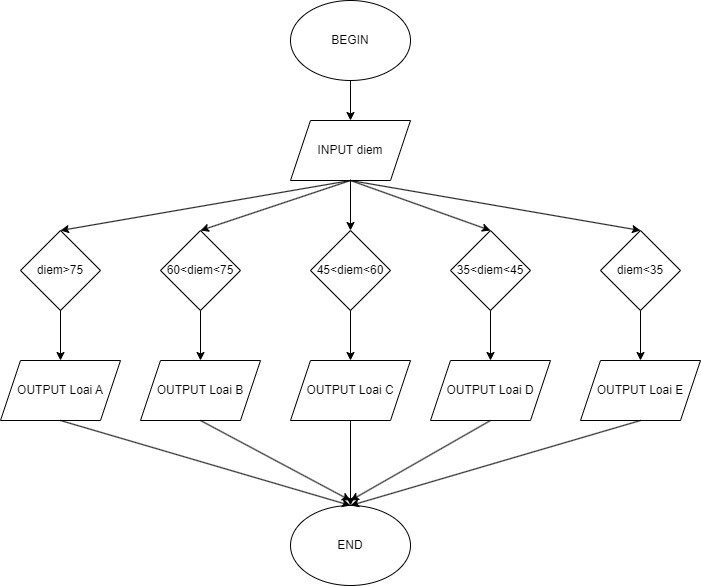

The diagram above was exported from draw.io. Its source (the exported page's mxGraphModel, read from the mxfile embedded in the PNG):
<mxGraphModel dx="1264" dy="604" grid="1" gridSize="10" guides="1" tooltips="1" connect="1" arrows="1" fold="1" page="1" pageScale="1" pageWidth="827" pageHeight="1169" math="0" shadow="0">
  <root>
    <mxCell id="WIyWlLk6GJQsqaUBKTNV-0" />
    <mxCell id="WIyWlLk6GJQsqaUBKTNV-1" parent="WIyWlLk6GJQsqaUBKTNV-0" />
    <mxCell id="Z2EodEzRpvkbwEz24x_t-14" value="" style="edgeStyle=orthogonalEdgeStyle;rounded=0;orthogonalLoop=1;jettySize=auto;html=1;" edge="1" parent="WIyWlLk6GJQsqaUBKTNV-1" source="Z2EodEzRpvkbwEz24x_t-0" target="Z2EodEzRpvkbwEz24x_t-1">
      <mxGeometry relative="1" as="geometry" />
    </mxCell>
    <mxCell id="Z2EodEzRpvkbwEz24x_t-0" value="BEGIN" style="ellipse;whiteSpace=wrap;html=1;" vertex="1" parent="WIyWlLk6GJQsqaUBKTNV-1">
      <mxGeometry x="340" y="80" width="120" height="80" as="geometry" />
    </mxCell>
    <mxCell id="Z2EodEzRpvkbwEz24x_t-15" value="" style="edgeStyle=orthogonalEdgeStyle;rounded=0;orthogonalLoop=1;jettySize=auto;html=1;" edge="1" parent="WIyWlLk6GJQsqaUBKTNV-1" source="Z2EodEzRpvkbwEz24x_t-1" target="Z2EodEzRpvkbwEz24x_t-4">
      <mxGeometry relative="1" as="geometry" />
    </mxCell>
    <mxCell id="Z2EodEzRpvkbwEz24x_t-1" value="INPUT diem" style="shape=parallelogram;perimeter=parallelogramPerimeter;whiteSpace=wrap;html=1;fixedSize=1;" vertex="1" parent="WIyWlLk6GJQsqaUBKTNV-1">
      <mxGeometry x="340" y="200" width="120" height="60" as="geometry" />
    </mxCell>
    <mxCell id="Z2EodEzRpvkbwEz24x_t-2" value="diem&gt;75" style="rhombus;whiteSpace=wrap;html=1;" vertex="1" parent="WIyWlLk6GJQsqaUBKTNV-1">
      <mxGeometry x="70" y="310" width="80" height="80" as="geometry" />
    </mxCell>
    <mxCell id="Z2EodEzRpvkbwEz24x_t-3" value="60&amp;lt;diem&amp;lt;75" style="rhombus;whiteSpace=wrap;html=1;" vertex="1" parent="WIyWlLk6GJQsqaUBKTNV-1">
      <mxGeometry x="210" y="310" width="80" height="80" as="geometry" />
    </mxCell>
    <mxCell id="Z2EodEzRpvkbwEz24x_t-4" value="45&amp;lt;diem&amp;lt;60" style="rhombus;whiteSpace=wrap;html=1;" vertex="1" parent="WIyWlLk6GJQsqaUBKTNV-1">
      <mxGeometry x="360" y="310" width="80" height="80" as="geometry" />
    </mxCell>
    <mxCell id="Z2EodEzRpvkbwEz24x_t-5" value="35&amp;lt;diem&amp;lt;45" style="rhombus;whiteSpace=wrap;html=1;" vertex="1" parent="WIyWlLk6GJQsqaUBKTNV-1">
      <mxGeometry x="500" y="310" width="80" height="80" as="geometry" />
    </mxCell>
    <mxCell id="Z2EodEzRpvkbwEz24x_t-6" value="diem&lt;35" style="rhombus;whiteSpace=wrap;html=1;" vertex="1" parent="WIyWlLk6GJQsqaUBKTNV-1">
      <mxGeometry x="650" y="310" width="80" height="80" as="geometry" />
    </mxCell>
    <mxCell id="Z2EodEzRpvkbwEz24x_t-7" value="OUTPUT Loai A" style="shape=parallelogram;perimeter=parallelogramPerimeter;whiteSpace=wrap;html=1;fixedSize=1;" vertex="1" parent="WIyWlLk6GJQsqaUBKTNV-1">
      <mxGeometry x="50" y="440" width="120" height="60" as="geometry" />
    </mxCell>
    <mxCell id="Z2EodEzRpvkbwEz24x_t-8" value="OUTPUT Loai B" style="shape=parallelogram;perimeter=parallelogramPerimeter;whiteSpace=wrap;html=1;fixedSize=1;" vertex="1" parent="WIyWlLk6GJQsqaUBKTNV-1">
      <mxGeometry x="190" y="440" width="120" height="60" as="geometry" />
    </mxCell>
    <mxCell id="Z2EodEzRpvkbwEz24x_t-10" value="OUTPUT Loai D" style="shape=parallelogram;perimeter=parallelogramPerimeter;whiteSpace=wrap;html=1;fixedSize=1;" vertex="1" parent="WIyWlLk6GJQsqaUBKTNV-1">
      <mxGeometry x="480" y="440" width="120" height="60" as="geometry" />
    </mxCell>
    <mxCell id="Z2EodEzRpvkbwEz24x_t-11" value="OUTPUT Loai E" style="shape=parallelogram;perimeter=parallelogramPerimeter;whiteSpace=wrap;html=1;fixedSize=1;" vertex="1" parent="WIyWlLk6GJQsqaUBKTNV-1">
      <mxGeometry x="630" y="440" width="120" height="60" as="geometry" />
    </mxCell>
    <mxCell id="Z2EodEzRpvkbwEz24x_t-12" value="OUTPUT Loai C" style="shape=parallelogram;perimeter=parallelogramPerimeter;whiteSpace=wrap;html=1;fixedSize=1;" vertex="1" parent="WIyWlLk6GJQsqaUBKTNV-1">
      <mxGeometry x="340" y="440" width="120" height="60" as="geometry" />
    </mxCell>
    <mxCell id="Z2EodEzRpvkbwEz24x_t-13" value="END" style="ellipse;whiteSpace=wrap;html=1;" vertex="1" parent="WIyWlLk6GJQsqaUBKTNV-1">
      <mxGeometry x="340" y="585" width="120" height="80" as="geometry" />
    </mxCell>
    <mxCell id="Z2EodEzRpvkbwEz24x_t-16" value="" style="endArrow=classic;html=1;rounded=0;exitX=0.5;exitY=1;exitDx=0;exitDy=0;entryX=0.5;entryY=0;entryDx=0;entryDy=0;" edge="1" parent="WIyWlLk6GJQsqaUBKTNV-1" source="Z2EodEzRpvkbwEz24x_t-1" target="Z2EodEzRpvkbwEz24x_t-2">
      <mxGeometry width="50" height="50" relative="1" as="geometry">
        <mxPoint x="390" y="340" as="sourcePoint" />
        <mxPoint x="440" y="290" as="targetPoint" />
      </mxGeometry>
    </mxCell>
    <mxCell id="Z2EodEzRpvkbwEz24x_t-17" value="" style="endArrow=classic;html=1;rounded=0;entryX=0.5;entryY=0;entryDx=0;entryDy=0;" edge="1" parent="WIyWlLk6GJQsqaUBKTNV-1" target="Z2EodEzRpvkbwEz24x_t-3">
      <mxGeometry width="50" height="50" relative="1" as="geometry">
        <mxPoint x="400" y="260" as="sourcePoint" />
        <mxPoint x="440" y="290" as="targetPoint" />
      </mxGeometry>
    </mxCell>
    <mxCell id="Z2EodEzRpvkbwEz24x_t-18" value="" style="endArrow=classic;html=1;rounded=0;entryX=0.5;entryY=0;entryDx=0;entryDy=0;" edge="1" parent="WIyWlLk6GJQsqaUBKTNV-1" target="Z2EodEzRpvkbwEz24x_t-5">
      <mxGeometry width="50" height="50" relative="1" as="geometry">
        <mxPoint x="400" y="260" as="sourcePoint" />
        <mxPoint x="440" y="290" as="targetPoint" />
      </mxGeometry>
    </mxCell>
    <mxCell id="Z2EodEzRpvkbwEz24x_t-19" value="" style="endArrow=classic;html=1;rounded=0;entryX=0.5;entryY=0;entryDx=0;entryDy=0;exitX=0.5;exitY=1;exitDx=0;exitDy=0;" edge="1" parent="WIyWlLk6GJQsqaUBKTNV-1" source="Z2EodEzRpvkbwEz24x_t-1" target="Z2EodEzRpvkbwEz24x_t-6">
      <mxGeometry width="50" height="50" relative="1" as="geometry">
        <mxPoint x="410" y="260" as="sourcePoint" />
        <mxPoint x="440" y="290" as="targetPoint" />
      </mxGeometry>
    </mxCell>
    <mxCell id="Z2EodEzRpvkbwEz24x_t-20" value="" style="endArrow=classic;html=1;rounded=0;exitX=0.5;exitY=1;exitDx=0;exitDy=0;entryX=0.5;entryY=0;entryDx=0;entryDy=0;" edge="1" parent="WIyWlLk6GJQsqaUBKTNV-1" source="Z2EodEzRpvkbwEz24x_t-2" target="Z2EodEzRpvkbwEz24x_t-7">
      <mxGeometry width="50" height="50" relative="1" as="geometry">
        <mxPoint x="390" y="440" as="sourcePoint" />
        <mxPoint x="440" y="390" as="targetPoint" />
      </mxGeometry>
    </mxCell>
    <mxCell id="Z2EodEzRpvkbwEz24x_t-21" value="" style="endArrow=classic;html=1;rounded=0;exitX=0.5;exitY=1;exitDx=0;exitDy=0;entryX=0.5;entryY=0;entryDx=0;entryDy=0;" edge="1" parent="WIyWlLk6GJQsqaUBKTNV-1" source="Z2EodEzRpvkbwEz24x_t-3" target="Z2EodEzRpvkbwEz24x_t-8">
      <mxGeometry width="50" height="50" relative="1" as="geometry">
        <mxPoint x="390" y="440" as="sourcePoint" />
        <mxPoint x="440" y="390" as="targetPoint" />
      </mxGeometry>
    </mxCell>
    <mxCell id="Z2EodEzRpvkbwEz24x_t-22" value="" style="endArrow=classic;html=1;rounded=0;exitX=0.5;exitY=1;exitDx=0;exitDy=0;entryX=0.5;entryY=0;entryDx=0;entryDy=0;" edge="1" parent="WIyWlLk6GJQsqaUBKTNV-1" source="Z2EodEzRpvkbwEz24x_t-4" target="Z2EodEzRpvkbwEz24x_t-12">
      <mxGeometry width="50" height="50" relative="1" as="geometry">
        <mxPoint x="390" y="440" as="sourcePoint" />
        <mxPoint x="440" y="390" as="targetPoint" />
      </mxGeometry>
    </mxCell>
    <mxCell id="Z2EodEzRpvkbwEz24x_t-23" value="" style="endArrow=classic;html=1;rounded=0;exitX=0.5;exitY=1;exitDx=0;exitDy=0;entryX=0.5;entryY=0;entryDx=0;entryDy=0;" edge="1" parent="WIyWlLk6GJQsqaUBKTNV-1" source="Z2EodEzRpvkbwEz24x_t-5" target="Z2EodEzRpvkbwEz24x_t-10">
      <mxGeometry width="50" height="50" relative="1" as="geometry">
        <mxPoint x="390" y="440" as="sourcePoint" />
        <mxPoint x="440" y="390" as="targetPoint" />
      </mxGeometry>
    </mxCell>
    <mxCell id="Z2EodEzRpvkbwEz24x_t-24" value="" style="endArrow=classic;html=1;rounded=0;exitX=0.5;exitY=1;exitDx=0;exitDy=0;entryX=0.5;entryY=0;entryDx=0;entryDy=0;" edge="1" parent="WIyWlLk6GJQsqaUBKTNV-1" source="Z2EodEzRpvkbwEz24x_t-6" target="Z2EodEzRpvkbwEz24x_t-11">
      <mxGeometry width="50" height="50" relative="1" as="geometry">
        <mxPoint x="390" y="440" as="sourcePoint" />
        <mxPoint x="440" y="390" as="targetPoint" />
      </mxGeometry>
    </mxCell>
    <mxCell id="Z2EodEzRpvkbwEz24x_t-25" value="" style="endArrow=classic;html=1;rounded=0;exitX=0.5;exitY=1;exitDx=0;exitDy=0;entryX=0.5;entryY=0;entryDx=0;entryDy=0;" edge="1" parent="WIyWlLk6GJQsqaUBKTNV-1" source="Z2EodEzRpvkbwEz24x_t-7" target="Z2EodEzRpvkbwEz24x_t-13">
      <mxGeometry width="50" height="50" relative="1" as="geometry">
        <mxPoint x="390" y="640" as="sourcePoint" />
        <mxPoint x="440" y="590" as="targetPoint" />
      </mxGeometry>
    </mxCell>
    <mxCell id="Z2EodEzRpvkbwEz24x_t-26" value="" style="endArrow=classic;html=1;rounded=0;exitX=0.5;exitY=1;exitDx=0;exitDy=0;" edge="1" parent="WIyWlLk6GJQsqaUBKTNV-1" source="Z2EodEzRpvkbwEz24x_t-8">
      <mxGeometry width="50" height="50" relative="1" as="geometry">
        <mxPoint x="390" y="640" as="sourcePoint" />
        <mxPoint x="400" y="580" as="targetPoint" />
        <Array as="points">
          <mxPoint x="400" y="580" />
        </Array>
      </mxGeometry>
    </mxCell>
    <mxCell id="Z2EodEzRpvkbwEz24x_t-27" value="" style="endArrow=classic;html=1;rounded=0;exitX=0.5;exitY=1;exitDx=0;exitDy=0;entryX=0.5;entryY=0;entryDx=0;entryDy=0;" edge="1" parent="WIyWlLk6GJQsqaUBKTNV-1" source="Z2EodEzRpvkbwEz24x_t-12" target="Z2EodEzRpvkbwEz24x_t-13">
      <mxGeometry width="50" height="50" relative="1" as="geometry">
        <mxPoint x="390" y="640" as="sourcePoint" />
        <mxPoint x="440" y="590" as="targetPoint" />
      </mxGeometry>
    </mxCell>
    <mxCell id="Z2EodEzRpvkbwEz24x_t-28" value="" style="endArrow=classic;html=1;rounded=0;exitX=0.5;exitY=1;exitDx=0;exitDy=0;" edge="1" parent="WIyWlLk6GJQsqaUBKTNV-1" source="Z2EodEzRpvkbwEz24x_t-10">
      <mxGeometry width="50" height="50" relative="1" as="geometry">
        <mxPoint x="390" y="640" as="sourcePoint" />
        <mxPoint x="400" y="580" as="targetPoint" />
      </mxGeometry>
    </mxCell>
    <mxCell id="Z2EodEzRpvkbwEz24x_t-29" value="" style="endArrow=classic;html=1;rounded=0;exitX=0.5;exitY=1;exitDx=0;exitDy=0;entryX=0.5;entryY=0;entryDx=0;entryDy=0;" edge="1" parent="WIyWlLk6GJQsqaUBKTNV-1" source="Z2EodEzRpvkbwEz24x_t-11" target="Z2EodEzRpvkbwEz24x_t-13">
      <mxGeometry width="50" height="50" relative="1" as="geometry">
        <mxPoint x="390" y="640" as="sourcePoint" />
        <mxPoint x="440" y="590" as="targetPoint" />
      </mxGeometry>
    </mxCell>
  </root>
</mxGraphModel>